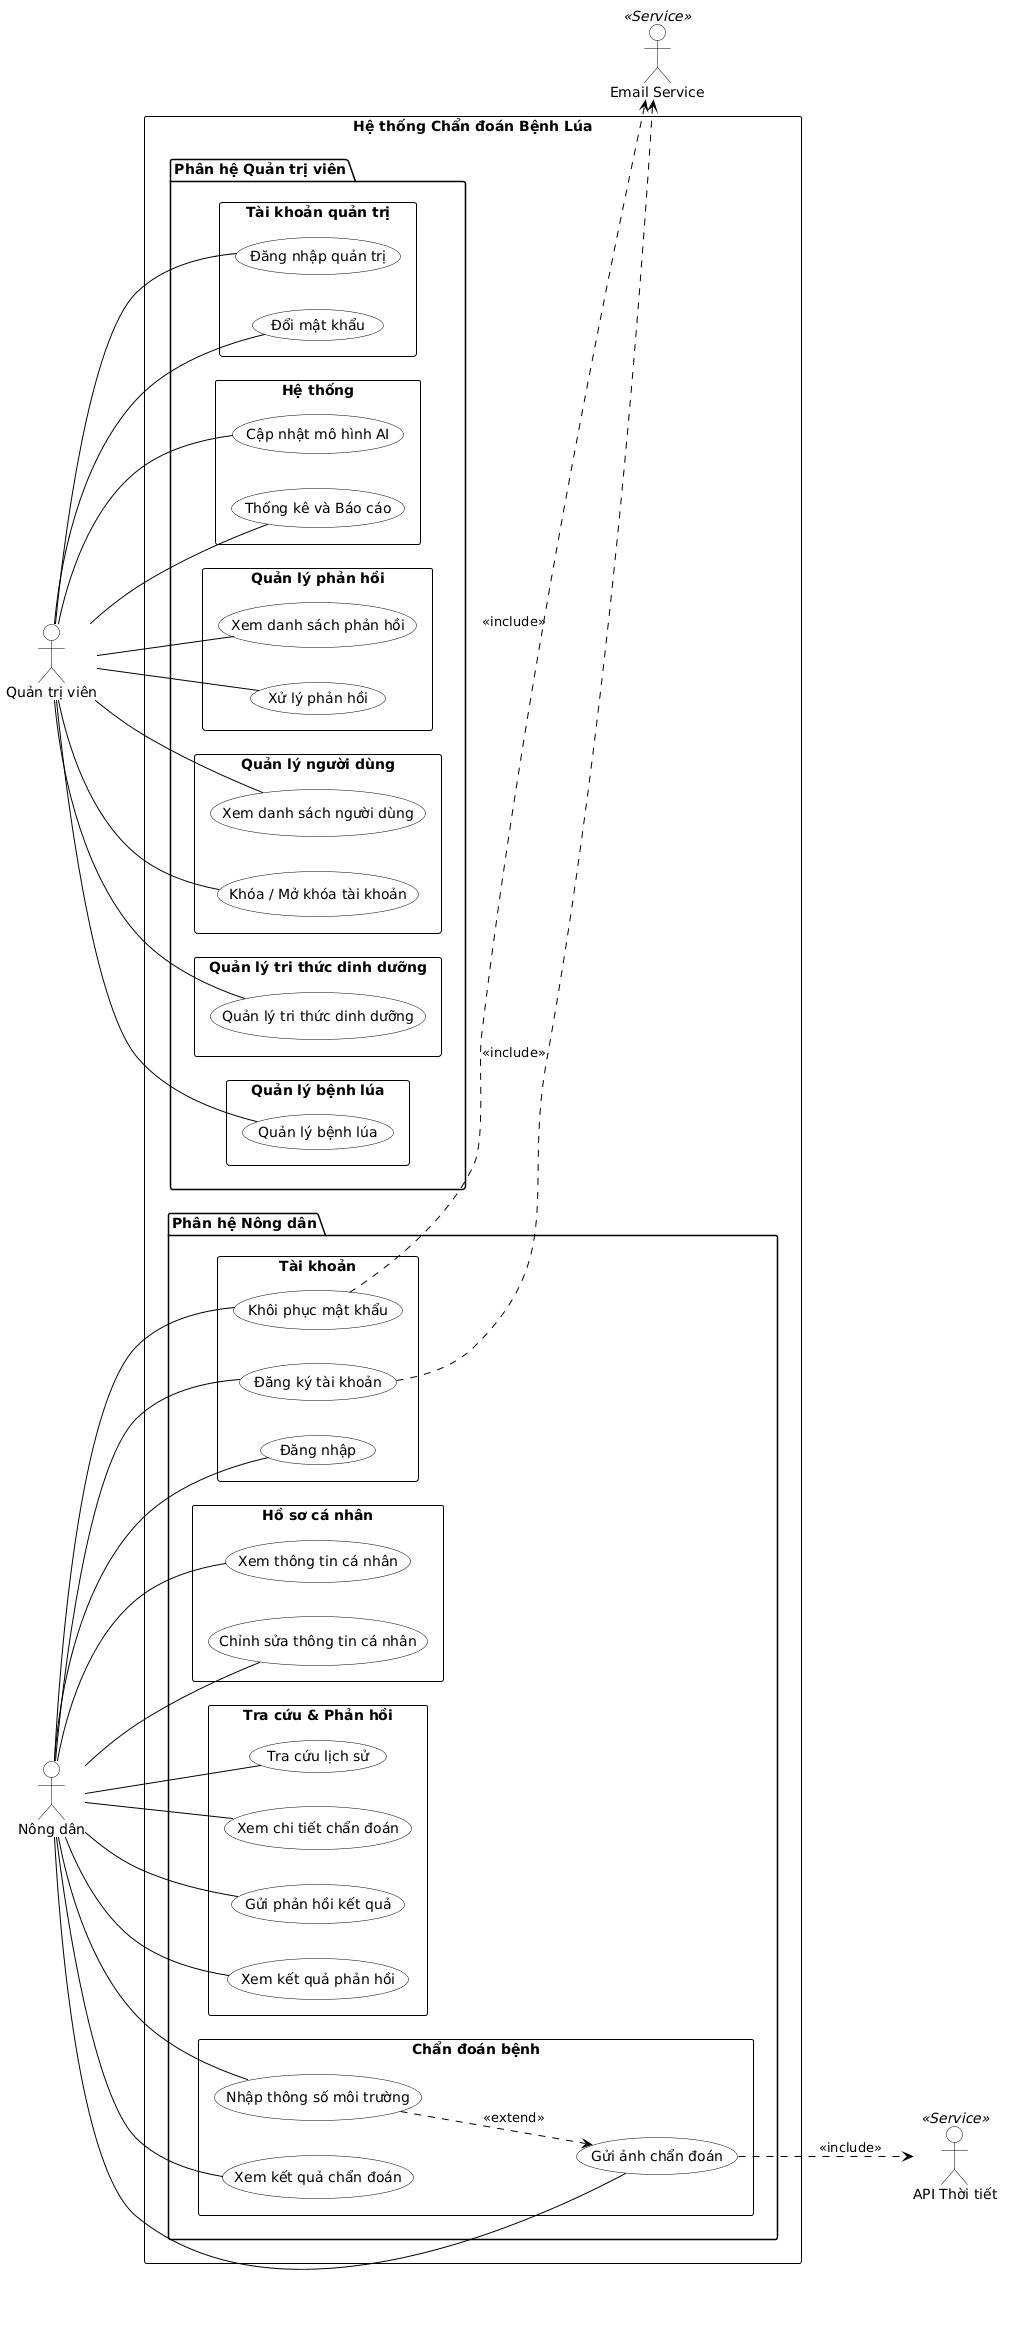

The diagram above was rendered by PlantUML. Its source (embedded in the PNG):
@startuml
left to right direction

' --- Cấu hình giao diện ---
skinparam shadowing false
skinparam roundcorner 5
skinparam DefaultFontName "Arial"
skinparam UseCaseBackgroundColor #ffffff
skinparam UseCaseBorderColor #000000
skinparam ActorBackgroundColor #ffffff
skinparam ActorBorderColor #000000
skinparam ObjectBackgroundColor #ffffff
skinparam ObjectBorderColor #000000
skinparam RectangleBackgroundColor #ffffff
skinparam RectangleBorderColor #000000
skinparam ArrowColor #000000

' --- Định nghĩa các tác nhân (Actors) bên trái (tác nhân chính) ---
actor "Quản trị viên" as admin
actor "Nông dân" as farmer

' --- Định nghĩa ranh giới hệ thống ---
rectangle "Hệ thống Chẩn đoán Bệnh Lúa" {

    ' --- PHÂN HỆ QUẢN TRỊ VIÊN ---
    package "Phân hệ Quản trị viên" {
        rectangle "Hệ thống" {
            usecase "Cập nhật mô hình AI" as admin_sys_1
            usecase "Thống kê và Báo cáo" as admin_sys_2
        }
        rectangle "Quản lý phản hồi" {
            usecase "Xem danh sách phản hồi" as admin_fb_1
            usecase "Xử lý phản hồi" as admin_fb_2
        }
        rectangle "Quản lý người dùng" {
            usecase "Xem danh sách người dùng" as admin_usr_1
            usecase "Khóa / Mở khóa tài khoản" as admin_usr_2
        }
        rectangle "Quản lý tri thức dinh dưỡng" {
            usecase "Quản lý tri thức dinh dưỡng" as admin_nut_1
        }
        rectangle "Quản lý bệnh lúa" {
            usecase "Quản lý bệnh lúa" as admin_dis_1
        }
        rectangle "Tài khoản quản trị" {
            usecase "Đăng nhập quản trị" as admin_acc_1
            usecase "Đổi mật khẩu" as admin_acc_2
        }
    }

    ' --- PHÂN HỆ NÔNG DÂN ---
    package "Phân hệ Nông dân" {
        rectangle "Chẩn đoán bệnh" {
            usecase "Nhập thông số môi trường" as farmer_diag_1
            usecase "Gửi ảnh chẩn đoán" as farmer_diag_2
            usecase "Xem kết quả chẩn đoán" as farmer_diag_3
        }
        rectangle "Tài khoản" {
            usecase "Đăng ký tài khoản" as farmer_acc_1
            usecase "Đăng nhập" as farmer_acc_2
            usecase "Khôi phục mật khẩu" as farmer_acc_3
        }
        rectangle "Hồ sơ cá nhân" {
            usecase "Xem thông tin cá nhân" as farmer_prof_1
            usecase "Chỉnh sửa thông tin cá nhân" as farmer_prof_2
        }
        rectangle "Tra cứu & Phản hồi" {
            usecase "Tra cứu lịch sử" as farmer_his_fb_1
            usecase "Xem chi tiết chẩn đoán" as farmer_his_fb_2
            usecase "Gửi phản hồi kết quả" as farmer_his_fb_3
            usecase "Xem kết quả phản hồi" as farmer_his_fb_4
        }
    }
}

' --- Định nghĩa các tác nhân hệ thống bên phải (tác nhân phụ) ---
actor "API Thời tiết" <<Service>> as weatherApi
actor "Email Service" <<Service>> as emailService

' --- Các mối quan hệ (Relationships) ---

' Nối Quản trị viên với các use case
admin -- admin_sys_1
admin -- admin_sys_2
admin -- admin_fb_1
admin -- admin_fb_2
admin -- admin_usr_1
admin -- admin_usr_2
admin -- admin_nut_1
admin -- admin_dis_1
admin -- admin_acc_1
admin -- admin_acc_2

' Nối Nông dân với các use case
farmer -- farmer_diag_1
farmer -- farmer_diag_2
farmer -- farmer_diag_3
farmer -- farmer_acc_1
farmer -- farmer_acc_2
farmer -- farmer_acc_3
farmer -- farmer_prof_1
farmer -- farmer_prof_2
farmer -- farmer_his_fb_1
farmer -- farmer_his_fb_2
farmer -- farmer_his_fb_3
farmer -- farmer_his_fb_4

' Các quan hệ `<<include>>` và `<<extend>>`
farmer_diag_1 ..> farmer_diag_2 : <<extend>>
farmer_diag_2 ..> weatherApi : <<include>>
farmer_acc_1 ..> emailService : <<include>>
farmer_acc_3 ..> emailService : <<include>>
@enduml